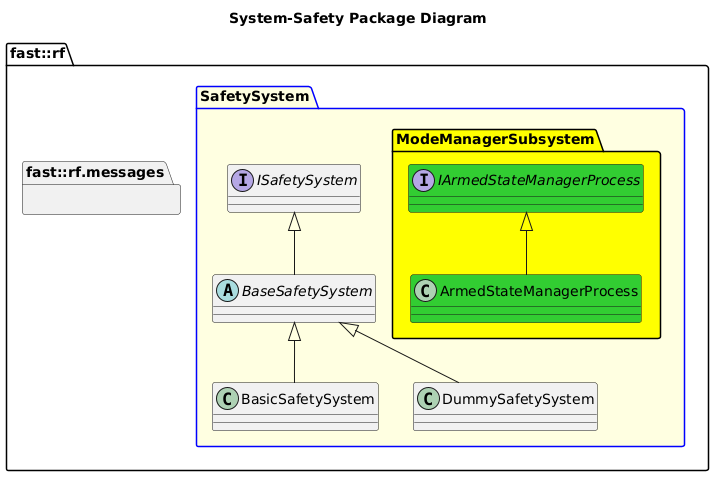

The diagram above was rendered by PlantUML. Its source (embedded in the PNG):
@startuml
title System-Safety Package Diagram

namespace fast::rf {
  namespace messages  {}
  package SafetySystem #LightYellow;line:blue {
    interface ISafetySystem {
    }
    abstract BaseSafetySystem {
    }
    ISafetySystem <|-- BaseSafetySystem
    class BasicSafetySystem {

    }
    BaseSafetySystem <|-- BasicSafetySystem
    class DummySafetySystem  {
    }
    BaseSafetySystem <|-- DummySafetySystem
    namespace ModeManagerSubsystem #Yellow {
      interface IArmedStateManagerProcess #LimeGreen {

      }
      class ArmedStateManagerProcess #LimeGreen {
      }
      ArmedStateManagerProcess -up-|> IArmedStateManagerProcess
    }
  }
}
@enduml